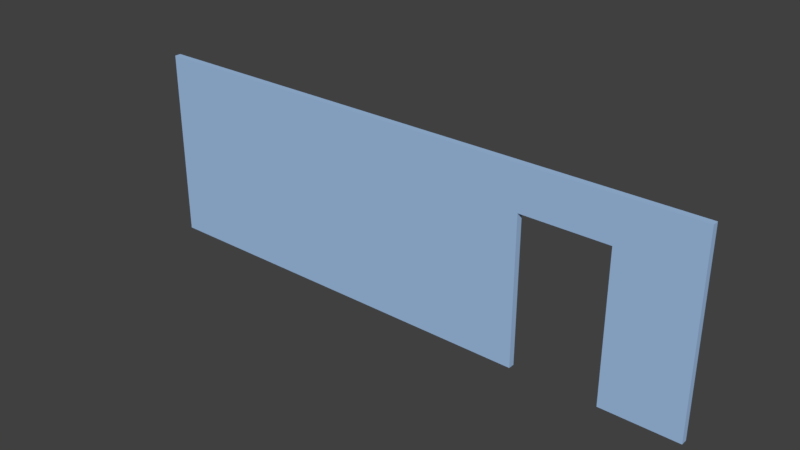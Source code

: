 # Source: doorWall.blend  (saved by Blender 2.79.0; exported with 4.5.12 LTS)
import bpy
from mathutils import Matrix  # noqa: F401  (used for matrix-valued properties, if any)

bpy.ops.wm.read_factory_settings(use_empty=True)
scene = bpy.context.scene
scene.name = 'Scene'

# ---- collections
col_collection_1 = bpy.data.collections.new('Collection 1'); scene.collection.children.link(col_collection_1)

# ---- materials (node trees are filled in below, after node groups)
mat_material = bpy.data.materials.new('Material')
mat_material.alpha_threshold = 0.0
mat_material.use_transparent_shadow = False
mat_material.diffuse_color = (0.3606, 0.5386, 0.8, 1.0)
mat_material.roughness = 0.5
mat_material.line_color = (0.0, 0.0, 0.0, 1.0)

# ---- material node trees

# ---- world
world_world = bpy.data.worlds.new('World'); scene.world = world_world
world_world.color = (0.05088, 0.05088, 0.05088)
world_world.use_sun_shadow = False
world_world.sun_shadow_jitter_overblur = 0.0
world_world.cycles.sampling_method = 'MANUAL'

# ---- meshes
me_cube = bpy.data.meshes.new('Cube')
me_cube.from_pydata([(1.0, 1.0, -1.0), (1.0, -1.0, -1.0), (-1.0, -1.0, -1.0), (-1.0, 1.0, -1.0), (1.0, 1.0, 1.0), (1.0, -1.0, 1.0), (-1.0, -1.0, 1.0), (-1.0, 1.0, 1.0), (0.4339, -1.0, -1.0), (0.4339, 1.0, -1.0), (0.4339, 1.0, 0.5494), (0.4339, -1.0, 0.5494), (0.7341, -1.0, -1.0), (0.7341, 1.0, -1.0), (0.7341, 1.0, 0.5494), (0.7341, -1.0, 0.5494)], [], [(0, 1, 12, 13), (4, 7, 6, 5), (0, 4, 5, 1), (1, 5, 6, 2, 8, 11, 15, 12), (2, 6, 7, 3), (4, 0, 13, 14, 10, 9, 3, 7), (14, 15, 11, 10), (9, 8, 2, 3), (15, 14, 13, 12), (10, 11, 8, 9)])
me_cube.materials.append(mat_material)
me_cube.use_remesh_preserve_volume = False
me_cube.use_remesh_preserve_attributes = False
me_cube.use_mirror_vertex_groups = False
me_cube.update()

# ---- objects
ob_wall = bpy.data.objects.new('Wall', me_cube)

# ---- transforms, parenting, visibility, modifiers, constraints
ob_wall.location = (0.0, 0.0, 1.572)
ob_wall.scale = (4.5, 0.05, 1.5)
ob_wall.lock_rotations_4d = False
ob_wall.empty_display_type = 'ARROWS'
ob_wall.lineart.crease_threshold = 0.0

# ---- collection membership
col_collection_1.objects.link(ob_wall)

# ---- scene / render settings (as saved in the file)
scene.frame_start = 1; scene.frame_end = 250; scene.frame_set(1)
scene.render.engine = 'BLENDER_EEVEE_NEXT'
scene.render.resolution_percentage = 50
scene.render.dither_intensity = 0.0
scene.cycles.use_denoising = False
scene.cycles.samples = 128
scene.cycles.sampling_pattern = 'TABULATED_SOBOL'
scene.cycles.use_adaptive_sampling = False
scene.cycles.use_light_tree = False
scene.cycles.blur_glossy = 0.0
scene.cycles.sample_clamp_indirect = 0.0
scene.view_settings.view_transform = 'Standard'
bpy.context.view_layer.update()

# ---- added for rendering (the .blend has no active camera and no usable light): camera, sun
cam_auto = bpy.data.cameras.new('AutoCamera')
cam_auto.lens = 50.0
cam_auto.sensor_width = 36.0
cam_auto.clip_end = 1000.0
ob_auto_camera = bpy.data.objects.new('AutoCamera', cam_auto)
scene.collection.objects.link(ob_auto_camera)
ob_auto_camera.location = (8.77794, -10.5335, 8.59476)
ob_auto_camera.rotation_euler = (1.09748, -7.21219e-08, 0.694738)
scene.camera = ob_auto_camera
light_auto_sun = bpy.data.lights.new('AutoSun', 'SUN')
light_auto_sun.energy = 3.0
light_auto_sun.angle = 0.0523599
ob_auto_sun = bpy.data.objects.new('AutoSun', light_auto_sun)
scene.collection.objects.link(ob_auto_sun)
ob_auto_sun.rotation_euler = (0.872665, 0.174533, 0.523599)
bpy.context.view_layer.update()

